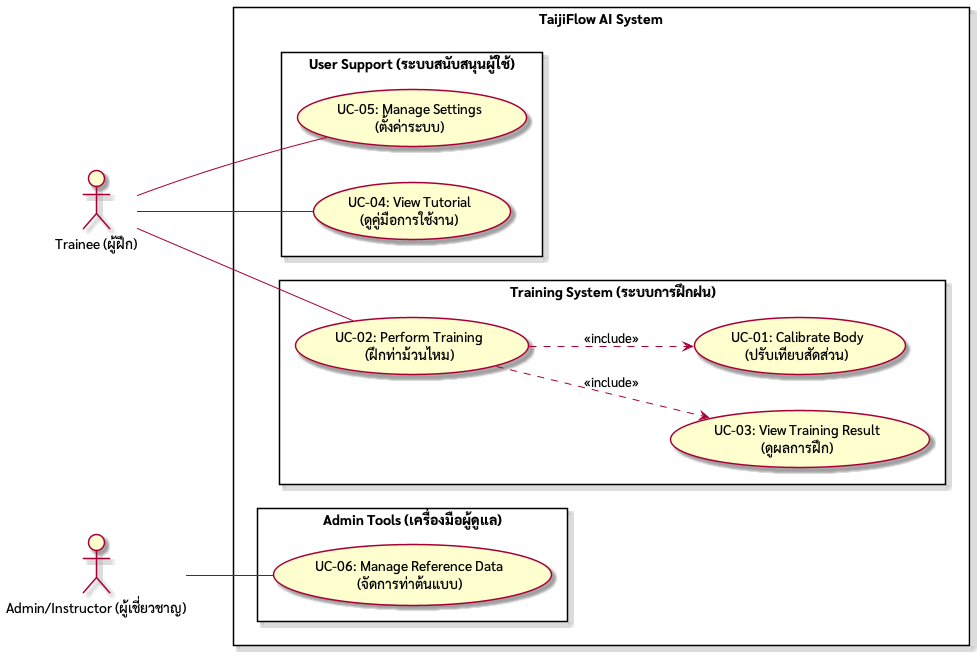

The diagram above was rendered by PlantUML. Its source (embedded in the PNG):
@startuml TaijiFlow_UseCase_Diagram
left to right direction
skinparam packageStyle rectangle
skinparam backgroundColor transparent

' 2. ตั้งค่า Font ภาษาไทย (เลือก Font ที่รองรับ Unicode)
' หากรันในเครื่องตัวเอง ให้เปลี่ยนเป็นชื่อ Font ที่มีในเครื่อง เช่น "Sarabun", "Tahoma"
skinparam defaultFontName "Sarabun"

actor "Trainee (ผู้ฝึก)" as trainee
actor "Admin/Instructor (ผู้เชี่ยวชาญ)" as admin

package "TaijiFlow AI System" {
    package "Admin Tools (เครื่องมือผู้ดูแล)" {
        usecase "UC-06: Manage Reference Data\n(จัดการท่าต้นแบบ)" as UC06
    }

    package "User Support (ระบบสนับสนุนผู้ใช้)" {
        usecase "UC-05: Manage Settings\n(ตั้งค่าระบบ)" as UC05
        usecase "UC-04: View Tutorial\n(ดูคู่มือการใช้งาน)" as UC04
    }

    package "Training System (ระบบการฝึกฝน)" {
        usecase "UC-03: View Training Result\n(ดูผลการฝึก)" as UC03
        usecase "UC-02: Perform Training\n(ฝึกท่าม้วนไหม)" as UC02
        usecase "UC-01: Calibrate Body\n(ปรับเทียบสัดส่วน)" as UC01
    }
}

' Actor Relationships
trainee -- UC02
trainee -- UC04
trainee -- UC05

admin -- UC06

' Include Relationships
UC02 ..> UC01 : <<include>>
UC02 ..> UC03 : <<include>>

' note right of UC02
'   UC-02 includes:
'   - UC-01 ก่อนเริ่มฝึก (Calibration)
'   - UC-03 หลังจบการฝึก (View Result)
' end note
@enduml